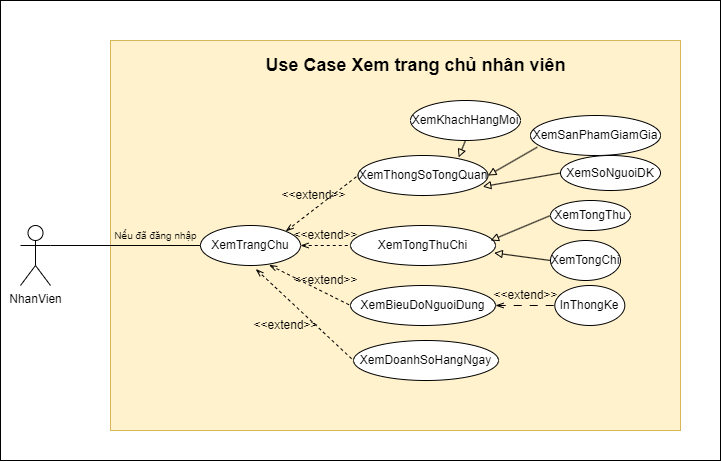

The diagram above was exported from draw.io. Its source (the exported page's mxGraphModel, read from the mxfile embedded in the PNG):
<mxGraphModel dx="1068" dy="589" grid="1" gridSize="10" guides="1" tooltips="1" connect="1" arrows="1" fold="1" page="1" pageScale="1" pageWidth="850" pageHeight="1100" math="0" shadow="0">
  <root>
    <mxCell id="0" />
    <mxCell id="1" parent="0" />
    <mxCell id="8W2_WLu7ZVWnykFcz4M--1" value="" style="rounded=0;whiteSpace=wrap;html=1;" vertex="1" parent="1">
      <mxGeometry y="110" width="720" height="460" as="geometry" />
    </mxCell>
    <mxCell id="KRps7XO44gGJDQfbl6EW-17" value="" style="rounded=0;whiteSpace=wrap;html=1;fillColor=#fff2cc;strokeColor=#d6b656;" parent="1" vertex="1">
      <mxGeometry x="110" y="150" width="570" height="390" as="geometry" />
    </mxCell>
    <mxCell id="KRps7XO44gGJDQfbl6EW-1" value="NhanVien" style="shape=umlActor;verticalLabelPosition=bottom;verticalAlign=top;html=1;" parent="1" vertex="1">
      <mxGeometry x="20" y="335" width="30" height="60" as="geometry" />
    </mxCell>
    <mxCell id="KRps7XO44gGJDQfbl6EW-2" value="XemTrangChu" style="ellipse;whiteSpace=wrap;html=1;" parent="1" vertex="1">
      <mxGeometry x="200" y="335" width="100" height="40" as="geometry" />
    </mxCell>
    <mxCell id="KRps7XO44gGJDQfbl6EW-3" value="XemThongSoTongQuan" style="ellipse;whiteSpace=wrap;html=1;" parent="1" vertex="1">
      <mxGeometry x="357.5" y="265" width="130" height="40" as="geometry" />
    </mxCell>
    <mxCell id="KRps7XO44gGJDQfbl6EW-4" value="XemTongThuChi" style="ellipse;whiteSpace=wrap;html=1;" parent="1" vertex="1">
      <mxGeometry x="350" y="335" width="145" height="40" as="geometry" />
    </mxCell>
    <mxCell id="KRps7XO44gGJDQfbl6EW-5" value="XemBieuDoNguoiDung" style="ellipse;whiteSpace=wrap;html=1;" parent="1" vertex="1">
      <mxGeometry x="350" y="395" width="145" height="40" as="geometry" />
    </mxCell>
    <mxCell id="KRps7XO44gGJDQfbl6EW-7" value="" style="endArrow=none;html=1;rounded=0;exitX=1;exitY=0.3333333333333333;exitDx=0;exitDy=0;exitPerimeter=0;entryX=0;entryY=0.5;entryDx=0;entryDy=0;" parent="1" source="KRps7XO44gGJDQfbl6EW-1" target="KRps7XO44gGJDQfbl6EW-2" edge="1">
      <mxGeometry width="50" height="50" relative="1" as="geometry">
        <mxPoint x="210" y="290" as="sourcePoint" />
        <mxPoint x="260" y="240" as="targetPoint" />
      </mxGeometry>
    </mxCell>
    <mxCell id="KRps7XO44gGJDQfbl6EW-8" value="" style="endArrow=none;dashed=1;html=1;rounded=0;entryX=0;entryY=0.5;entryDx=0;entryDy=0;exitX=1;exitY=0;exitDx=0;exitDy=0;startArrow=openThin;startFill=0;" parent="1" source="KRps7XO44gGJDQfbl6EW-2" target="KRps7XO44gGJDQfbl6EW-3" edge="1">
      <mxGeometry width="50" height="50" relative="1" as="geometry">
        <mxPoint x="270" y="310" as="sourcePoint" />
        <mxPoint x="320" y="260" as="targetPoint" />
      </mxGeometry>
    </mxCell>
    <mxCell id="KRps7XO44gGJDQfbl6EW-9" value="" style="endArrow=none;dashed=1;html=1;rounded=0;entryX=0;entryY=0.5;entryDx=0;entryDy=0;exitX=1;exitY=0.5;exitDx=0;exitDy=0;startArrow=openThin;startFill=0;" parent="1" source="KRps7XO44gGJDQfbl6EW-2" target="KRps7XO44gGJDQfbl6EW-4" edge="1">
      <mxGeometry width="50" height="50" relative="1" as="geometry">
        <mxPoint x="250" y="440" as="sourcePoint" />
        <mxPoint x="300" y="390" as="targetPoint" />
      </mxGeometry>
    </mxCell>
    <mxCell id="KRps7XO44gGJDQfbl6EW-10" value="XemDoanhSoHangNgay" style="ellipse;whiteSpace=wrap;html=1;" parent="1" vertex="1">
      <mxGeometry x="353" y="450" width="145" height="40" as="geometry" />
    </mxCell>
    <mxCell id="KRps7XO44gGJDQfbl6EW-13" value="" style="endArrow=none;dashed=1;html=1;rounded=0;entryX=0;entryY=0.5;entryDx=0;entryDy=0;exitX=0.686;exitY=0.986;exitDx=0;exitDy=0;exitPerimeter=0;startArrow=openThin;startFill=0;" parent="1" source="KRps7XO44gGJDQfbl6EW-2" target="KRps7XO44gGJDQfbl6EW-5" edge="1">
      <mxGeometry width="50" height="50" relative="1" as="geometry">
        <mxPoint x="240" y="450" as="sourcePoint" />
        <mxPoint x="290" y="400" as="targetPoint" />
      </mxGeometry>
    </mxCell>
    <mxCell id="KRps7XO44gGJDQfbl6EW-15" value="" style="endArrow=none;dashed=1;html=1;rounded=0;entryX=0;entryY=0.5;entryDx=0;entryDy=0;exitX=0.553;exitY=1.089;exitDx=0;exitDy=0;exitPerimeter=0;startArrow=openThin;startFill=0;" parent="1" source="KRps7XO44gGJDQfbl6EW-2" target="KRps7XO44gGJDQfbl6EW-10" edge="1">
      <mxGeometry width="50" height="50" relative="1" as="geometry">
        <mxPoint x="240" y="510" as="sourcePoint" />
        <mxPoint x="290" y="460" as="targetPoint" />
      </mxGeometry>
    </mxCell>
    <mxCell id="KRps7XO44gGJDQfbl6EW-18" value="&lt;font style=&quot;font-size: 10px;&quot;&gt;Nếu đã đăng nhập&lt;/font&gt;" style="text;html=1;align=center;verticalAlign=middle;resizable=0;points=[];autosize=1;strokeColor=none;fillColor=none;" parent="1" vertex="1">
      <mxGeometry x="100" y="330" width="110" height="30" as="geometry" />
    </mxCell>
    <mxCell id="PQYN04t15bQuoBFykJyr-2" value="XemKhachHangMoi" style="ellipse;whiteSpace=wrap;html=1;" parent="1" vertex="1">
      <mxGeometry x="410" y="210" width="110" height="40" as="geometry" />
    </mxCell>
    <mxCell id="PQYN04t15bQuoBFykJyr-3" value="XemSanPhamGiamGia" style="ellipse;whiteSpace=wrap;html=1;" parent="1" vertex="1">
      <mxGeometry x="530" y="225" width="130" height="40" as="geometry" />
    </mxCell>
    <mxCell id="PQYN04t15bQuoBFykJyr-4" value="XemSoNguoiDK" style="ellipse;whiteSpace=wrap;html=1;" parent="1" vertex="1">
      <mxGeometry x="560" y="265" width="100" height="35" as="geometry" />
    </mxCell>
    <mxCell id="PQYN04t15bQuoBFykJyr-5" value="" style="endArrow=none;html=1;rounded=0;startArrow=block;startFill=0;endFill=0;exitX=0.774;exitY=0.047;exitDx=0;exitDy=0;exitPerimeter=0;entryX=0.5;entryY=1;entryDx=0;entryDy=0;" parent="1" source="KRps7XO44gGJDQfbl6EW-3" target="PQYN04t15bQuoBFykJyr-2" edge="1">
      <mxGeometry width="50" height="50" relative="1" as="geometry">
        <mxPoint x="460" y="220" as="sourcePoint" />
        <mxPoint x="510" y="170" as="targetPoint" />
      </mxGeometry>
    </mxCell>
    <mxCell id="PQYN04t15bQuoBFykJyr-6" value="" style="endArrow=none;html=1;rounded=0;startArrow=block;startFill=0;endFill=0;entryX=0.052;entryY=0.792;entryDx=0;entryDy=0;exitX=1;exitY=0.5;exitDx=0;exitDy=0;entryPerimeter=0;" parent="1" source="KRps7XO44gGJDQfbl6EW-3" target="PQYN04t15bQuoBFykJyr-3" edge="1">
      <mxGeometry width="50" height="50" relative="1" as="geometry">
        <mxPoint x="470" y="255" as="sourcePoint" />
        <mxPoint x="520" y="205" as="targetPoint" />
      </mxGeometry>
    </mxCell>
    <mxCell id="PQYN04t15bQuoBFykJyr-7" value="" style="endArrow=none;html=1;rounded=0;startArrow=block;startFill=0;endFill=0;entryX=0;entryY=0.5;entryDx=0;entryDy=0;exitX=0.96;exitY=0.778;exitDx=0;exitDy=0;exitPerimeter=0;" parent="1" source="KRps7XO44gGJDQfbl6EW-3" target="PQYN04t15bQuoBFykJyr-4" edge="1">
      <mxGeometry width="50" height="50" relative="1" as="geometry">
        <mxPoint x="495" y="330" as="sourcePoint" />
        <mxPoint x="557.5" y="275" as="targetPoint" />
      </mxGeometry>
    </mxCell>
    <mxCell id="PQYN04t15bQuoBFykJyr-8" value="XemTongThu" style="ellipse;whiteSpace=wrap;html=1;" parent="1" vertex="1">
      <mxGeometry x="550" y="310" width="80" height="30" as="geometry" />
    </mxCell>
    <mxCell id="PQYN04t15bQuoBFykJyr-9" value="" style="endArrow=none;html=1;rounded=0;startArrow=block;startFill=0;endFill=0;exitX=0.966;exitY=0.375;exitDx=0;exitDy=0;exitPerimeter=0;entryX=0;entryY=0.5;entryDx=0;entryDy=0;" parent="1" source="KRps7XO44gGJDQfbl6EW-4" target="PQYN04t15bQuoBFykJyr-8" edge="1">
      <mxGeometry width="50" height="50" relative="1" as="geometry">
        <mxPoint x="501.53" y="440" as="sourcePoint" />
        <mxPoint x="548.47" y="341.76" as="targetPoint" />
      </mxGeometry>
    </mxCell>
    <mxCell id="PQYN04t15bQuoBFykJyr-10" value="XemTongChi" style="ellipse;whiteSpace=wrap;html=1;" parent="1" vertex="1">
      <mxGeometry x="550" y="350" width="70" height="40" as="geometry" />
    </mxCell>
    <mxCell id="PQYN04t15bQuoBFykJyr-11" value="" style="endArrow=none;html=1;rounded=0;startArrow=block;startFill=0;endFill=0;entryX=0;entryY=0.5;entryDx=0;entryDy=0;exitX=0.991;exitY=0.685;exitDx=0;exitDy=0;exitPerimeter=0;" parent="1" source="KRps7XO44gGJDQfbl6EW-4" target="PQYN04t15bQuoBFykJyr-10" edge="1">
      <mxGeometry width="50" height="50" relative="1" as="geometry">
        <mxPoint x="491" y="366" as="sourcePoint" />
        <mxPoint x="520" y="370" as="targetPoint" />
      </mxGeometry>
    </mxCell>
    <mxCell id="PQYN04t15bQuoBFykJyr-12" value="InThongKe" style="ellipse;whiteSpace=wrap;html=1;" parent="1" vertex="1">
      <mxGeometry x="554.31" y="395" width="70" height="40" as="geometry" />
    </mxCell>
    <mxCell id="PQYN04t15bQuoBFykJyr-13" value="" style="endArrow=none;html=1;rounded=0;startArrow=openThin;startFill=0;endFill=0;entryX=0;entryY=0.5;entryDx=0;entryDy=0;exitX=1;exitY=0.5;exitDx=0;exitDy=0;dashed=1;dashPattern=8 8;" parent="1" source="KRps7XO44gGJDQfbl6EW-5" target="PQYN04t15bQuoBFykJyr-12" edge="1">
      <mxGeometry width="50" height="50" relative="1" as="geometry">
        <mxPoint x="498.00499999999994" y="407.4" as="sourcePoint" />
        <mxPoint x="524.31" y="415" as="targetPoint" />
      </mxGeometry>
    </mxCell>
    <mxCell id="PQYN04t15bQuoBFykJyr-14" value="&amp;lt;&amp;lt;extend&amp;gt;&amp;gt;" style="text;html=1;align=center;verticalAlign=middle;resizable=0;points=[];autosize=1;strokeColor=none;fillColor=none;" parent="1" vertex="1">
      <mxGeometry x="280" y="330" width="90" height="30" as="geometry" />
    </mxCell>
    <mxCell id="8W2_WLu7ZVWnykFcz4M--2" value="&lt;b&gt;&lt;font style=&quot;font-size: 18px;&quot;&gt;Use Case Xem trang chủ nhân viên&lt;/font&gt;&lt;/b&gt;" style="text;html=1;align=center;verticalAlign=middle;resizable=0;points=[];autosize=1;strokeColor=none;fillColor=none;" vertex="1" parent="1">
      <mxGeometry x="255" y="155" width="320" height="40" as="geometry" />
    </mxCell>
    <mxCell id="8W2_WLu7ZVWnykFcz4M--3" value="&amp;lt;&amp;lt;extend&amp;gt;&amp;gt;" style="text;html=1;align=center;verticalAlign=middle;resizable=0;points=[];autosize=1;strokeColor=none;fillColor=none;" vertex="1" parent="1">
      <mxGeometry x="267.5" y="290" width="90" height="30" as="geometry" />
    </mxCell>
    <mxCell id="8W2_WLu7ZVWnykFcz4M--4" value="&amp;lt;&amp;lt;extend&amp;gt;&amp;gt;" style="text;html=1;align=center;verticalAlign=middle;resizable=0;points=[];autosize=1;strokeColor=none;fillColor=none;" vertex="1" parent="1">
      <mxGeometry x="480" y="390" width="90" height="30" as="geometry" />
    </mxCell>
    <mxCell id="8W2_WLu7ZVWnykFcz4M--5" value="&amp;lt;&amp;lt;extend&amp;gt;&amp;gt;" style="text;html=1;align=center;verticalAlign=middle;resizable=0;points=[];autosize=1;strokeColor=none;fillColor=none;" vertex="1" parent="1">
      <mxGeometry x="280" y="375" width="90" height="30" as="geometry" />
    </mxCell>
    <mxCell id="8W2_WLu7ZVWnykFcz4M--6" value="&amp;lt;&amp;lt;extend&amp;gt;&amp;gt;" style="text;html=1;align=center;verticalAlign=middle;resizable=0;points=[];autosize=1;strokeColor=none;fillColor=none;" vertex="1" parent="1">
      <mxGeometry x="240" y="420" width="90" height="30" as="geometry" />
    </mxCell>
  </root>
</mxGraphModel>